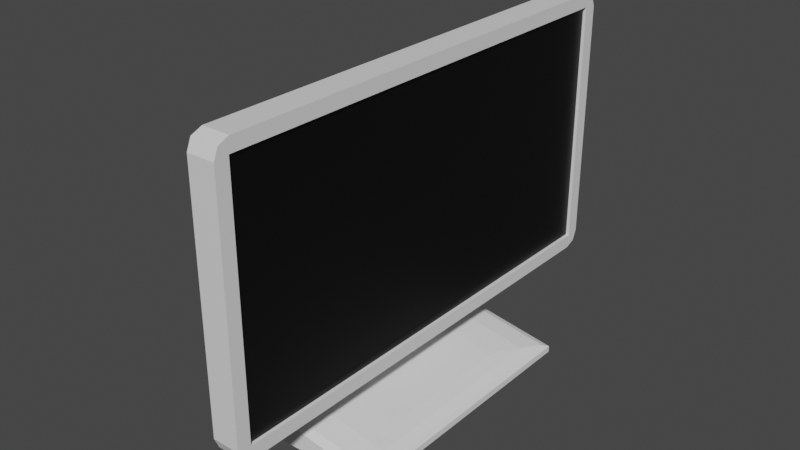 # Source: tv_0.blend  (saved by Blender 3.6.13; exported with 4.5.12 LTS)
import bpy
from mathutils import Matrix  # noqa: F401  (used for matrix-valued properties, if any)

bpy.ops.wm.read_factory_settings(use_empty=True)
scene = bpy.context.scene
scene.name = 'Scene'

# ---- collections
col_tv = bpy.data.collections.new('Tv'); scene.collection.children.link(col_tv)

# ---- materials (node trees are filled in below, after node groups)
mat_material = bpy.data.materials.new('Material')
mat_material.alpha_threshold = 0.0
mat_material.use_transparent_shadow = False
mat_material.roughness = 0.5
mat_material.line_color = (0.0, 0.0, 0.0, 1.0)
mat_material_001 = bpy.data.materials.new('Material.001')
mat_material_001.use_transparent_shadow = False

# ---- material node trees
mat_material.use_nodes = True; mat_material.node_tree.nodes.clear()
_N = mat_material.node_tree.nodes; _L = mat_material.node_tree.links
n0 = _N.new('ShaderNodeOutputMaterial'); n0.name = 'Material Output'; n0.location = (300, 300)
n1 = _N.new('ShaderNodeBsdfPrincipled'); n1.name = 'Principled BSDF'; n1.location = (10, 300)
n1.distribution = 'GGX'
n1.subsurface_method = 'RANDOM_WALK_SKIN'
n1.inputs[3].default_value = 1.45
n1.inputs[27].default_value = (0.0, 0.0, 0.0, 1.0)
n1.inputs[28].default_value = 1.0
_L.new(n1.outputs[0], n0.inputs[0])
n0.is_active_output = True
mat_material_001.use_nodes = True; mat_material_001.node_tree.nodes.clear()
_N = mat_material_001.node_tree.nodes; _L = mat_material_001.node_tree.links
n0 = _N.new('ShaderNodeBsdfPrincipled'); n0.name = 'Principled BSDF'; n0.location = (10, 300)
n0.distribution = 'GGX'
n0.subsurface_method = 'RANDOM_WALK_SKIN'
n0.inputs[0].default_value = (0.0, 0.0, 0.0, 1.0)
n0.inputs[3].default_value = 1.45
n0.inputs[27].default_value = (0.0, 0.0, 0.0, 1.0)
n0.inputs[28].default_value = 1.0
n1 = _N.new('ShaderNodeOutputMaterial'); n1.name = 'Material Output'; n1.location = (300, 300)
_L.new(n0.outputs[0], n1.inputs[0])
n1.is_active_output = True

# ---- world
world_world = bpy.data.worlds.new('World'); scene.world = world_world
world_world.use_nodes = True; world_world.node_tree.nodes.clear()
_N = world_world.node_tree.nodes; _L = world_world.node_tree.links
n0 = _N.new('ShaderNodeOutputWorld'); n0.name = 'World Output'; n0.location = (300, 300)
n1 = _N.new('ShaderNodeBackground'); n1.name = 'Background'; n1.location = (10, 300)
n1.inputs[0].default_value = (0.05088, 0.05088, 0.05088, 1.0)
_L.new(n1.outputs[0], n0.inputs[0])
n0.is_active_output = True
world_world.color = (0.05088, 0.05088, 0.05088)
world_world.use_sun_shadow = False
world_world.sun_shadow_jitter_overblur = 0.0

# ---- meshes
me_cube = bpy.data.meshes.new('Cube')
me_cube.from_pydata([(0.03675, 0.6166, 0.3307), (0.03675, 0.6166, -0.3307), (0.03675, -0.6166, 0.3307), (0.03675, -0.6166, -0.3307), (0.02756, 0.6166, 0.3307), (0.02756, 0.6166, -0.3307), (0.02756, -0.6166, 0.3307), (0.02756, -0.6166, -0.3307), (-0.03675, 0.6125, 0.3675), (-0.03675, 0.6533, 0.3267), (-0.03675, 0.6414, 0.3555), (-0.03675, 0.6533, -0.3267), (-0.03675, 0.6125, -0.3675), (-0.03675, 0.6414, -0.3555), (-0.03675, -0.6533, 0.3267), (-0.03675, -0.6125, 0.3675), (-0.03675, -0.6414, 0.3555), (-0.03675, -0.6125, -0.3675), (-0.03675, -0.6533, -0.3267), (-0.03675, -0.6414, -0.3555), (0.03675, 0.6533, 0.3267), (0.03675, 0.6125, 0.3675), (0.03675, 0.6245, 0.3386), (0.03675, 0.6414, 0.3555), (0.03675, 0.6125, -0.3675), (0.03675, 0.6533, -0.3267), (0.03675, 0.6245, -0.3386), (0.03675, 0.6414, -0.3555), (0.03675, -0.6125, 0.3675), (0.03675, -0.6533, 0.3267), (0.03675, -0.6245, 0.3386), (0.03675, -0.6414, 0.3555), (0.03675, -0.6533, -0.3267), (0.03675, -0.6125, -0.3675), (0.03675, -0.6245, -0.3386), (0.03675, -0.6414, -0.3555)], [], [(12, 24, 33, 17), (0, 1, 26, 25, 20, 22), (21, 8, 15, 28), (32, 29, 14, 18), (2, 3, 7, 6), (17, 19, 18, 14, 16, 15, 8, 10, 9, 11, 13, 12), (2, 0, 22, 21, 28, 30), (1, 3, 34, 33, 24, 26), (3, 2, 30, 29, 32, 34), (5, 4, 6, 7), (0, 2, 6, 4), (1, 0, 4, 5), (3, 1, 5, 7), (20, 23, 22), (23, 21, 22), (24, 27, 26), (27, 25, 26), (28, 31, 30), (31, 29, 30), (32, 35, 34), (35, 33, 34), (24, 12, 13, 27), (27, 13, 11, 25), (28, 15, 16, 31), (31, 16, 14, 29), (17, 33, 35, 19), (19, 35, 32, 18), (8, 21, 23, 10), (10, 23, 20, 9), (11, 9, 20, 25)])
me_cube.polygons.foreach_set('material_index', [0, 0, 0, 0, 0, 0, 0, 0, 0, 1, 0, 0, 0, 0, 0, 0, 0, 0, 0, 0, 0, 0, 0, 0, 0, 0, 0, 0, 0, 0])
_uv = me_cube.uv_layers.new(name='UVMap')
_uv.uv.foreach_set('vector', [0.125, 0.5078, 0.375, 0.5078, 0.375, 0.7422, 0.125, 0.7422, 0.6125, 0.507, 0.3875, 0.507, 0.3848, 0.5055, 0.3889, 0.5, 0.6111, 0.5, 0.6152, 0.5055, 0.625, 0.5078, 0.875, 0.5078, 0.875, 0.7422, 0.625, 0.7422, 0.3889, 0.75, 0.6111, 0.75, 0.6111, 1.0, 0.3889, 1.0, 0.6125, 0.743, 0.3875, 0.743, 0.3875, 0.743, 0.6125, 0.743, 0.375, 0.007814, 0.3791, 0.002289, 0.3889, 0.0, 0.6111, 0.0, 0.6209, 0.002289, 0.625, 0.007814, 0.625, 0.2422, 0.6209, 0.2477, 0.6111, 0.25, 0.3889, 0.25, 0.3791, 0.2477, 0.375, 0.2422, 0.6125, 0.743, 0.6125, 0.507, 0.6152, 0.5055, 0.625, 0.5078, 0.625, 0.7422, 0.6152, 0.7445, 0.3875, 0.507, 0.3875, 0.743, 0.3848, 0.7445, 0.375, 0.7422, 0.375, 0.5078, 0.3848, 0.5055, 0.3875, 0.743, 0.6125, 0.743, 0.6152, 0.7445, 0.6111, 0.75, 0.3889, 0.75, 0.3848, 0.7445, 0.3875, 0.507, 0.6125, 0.507, 0.6125, 0.743, 0.3875, 0.743, 0.6125, 0.507, 0.6125, 0.743, 0.6125, 0.743, 0.6125, 0.507, 0.3875, 0.507, 0.6125, 0.507, 0.6125, 0.507, 0.3875, 0.507, 0.3875, 0.743, 0.3875, 0.507, 0.3875, 0.507, 0.3875, 0.743, 0.6111, 0.5, 0.6209, 0.5023, 0.6152, 0.5055, 0.6209, 0.5023, 0.6181, 0.5039, 0.6152, 0.5055, 0.375, 0.5078, 0.3791, 0.5023, 0.3848, 0.5055, 0.3791, 0.5023, 0.3819, 0.5039, 0.3848, 0.5055, 0.6181, 0.7461, 0.6209, 0.7477, 0.6152, 0.7445, 0.6209, 0.7477, 0.6111, 0.75, 0.6152, 0.7445, 0.3819, 0.7461, 0.3791, 0.7477, 0.3848, 0.7445, 0.3791, 0.7477, 0.375, 0.7422, 0.3848, 0.7445, 0.375, 0.5078, 0.125, 0.5078, 0.125, 0.5, 0.375, 0.5, 0.375, 0.5, 0.375, 0.25, 0.3889, 0.25, 0.3889, 0.5, 0.625, 0.7422, 0.875, 0.7422, 0.875, 0.75, 0.625, 0.75, 0.625, 0.75, 0.625, 1.0, 0.6111, 1.0, 0.6111, 0.75, 0.125, 0.7422, 0.375, 0.7422, 0.375, 0.75, 0.125, 0.75, 0.375, 1.0, 0.375, 0.75, 0.3889, 0.75, 0.3889, 1.0, 0.875, 0.5078, 0.625, 0.5078, 0.625, 0.5, 0.875, 0.5, 0.625, 0.25, 0.625, 0.5, 0.6111, 0.5, 0.6111, 0.25, 0.3889, 0.25, 0.6111, 0.25, 0.6111, 0.5, 0.3889, 0.5])
me_cube.materials.append(mat_material)
me_cube.materials.append(mat_material_001)
me_cube.use_mirror_vertex_groups = False
me_cube.update()
me_cube_002 = bpy.data.meshes.new('Cube.002')
me_cube_002.from_pydata([(-0.3097, -0.3675, 0.0), (-0.3097, 0.3675, 0.0), (0.1312, -0.3675, 0.0), (0.1312, 0.3675, 0.0), (-0.08925, 0.3675, 0.0), (-0.08925, -0.3675, 0.0), (-0.08925, -0.0735, 0.0), (-0.08925, 0.0735, 0.0), (-0.3097, -0.0735, 0.0), (-0.3097, 0.0735, 0.0), (-0.08925, -0.147, 0.0735), (-0.08925, 0.147, 0.0735), (0.1312, 0.0735, 0.0), (0.1312, -0.0735, 0.0), (-0.1856, 0.3675, 0.0), (-0.1856, -0.3675, 0.0), (-0.1856, -0.0735, 0.0), (-0.1856, 0.0735, 0.0), (-0.08925, 0.147, 0.3452), (-0.08925, -0.147, 0.3452), (-0.03221, 0.147, 0.3544), (-0.03221, -0.147, 0.3544), (-0.2368, -0.1955, 0.04891), (-0.3097, -0.3675, 0.01718), (-0.2733, -0.2815, 0.04021), (-0.3, -0.3445, 0.02859), (-0.2368, 0.1955, 0.04891), (-0.3097, 0.3675, 0.01718), (-0.2733, 0.2815, 0.04021), (-0.3, 0.3445, 0.02859), (0.05828, -0.1955, 0.04891), (0.1312, -0.3675, 0.01718), (0.09476, -0.2815, 0.04021), (0.1215, -0.3445, 0.02859), (0.05828, 0.1955, 0.04891), (0.1312, 0.3675, 0.01718), (0.09476, 0.2815, 0.04021), (0.1215, 0.3445, 0.02859), (-0.08925, 0.3675, 0.05357), (-0.08925, 0.1955, 0.0735), (-0.08925, 0.3445, 0.06354), (-0.08925, 0.2815, 0.07083), (-0.08925, -0.1955, 0.0735), (-0.08925, -0.3675, 0.05357), (-0.08925, -0.2815, 0.07083), (-0.08925, -0.3445, 0.06354), (0.05828, -0.09782, 0.04891), (0.1312, -0.0735, 0.01735), (0.09476, -0.08566, 0.04023), (0.1215, -0.07676, 0.02868), (0.1312, 0.0735, 0.01735), (0.05828, 0.09782, 0.04891), (0.1215, 0.07676, 0.02868), (0.09476, 0.08566, 0.04023), (-0.2368, 0.1167, 0.04891), (-0.3097, 0.0735, 0.01735), (-0.2733, 0.09511, 0.04023), (-0.3, 0.07929, 0.02868), (-0.3097, -0.0735, 0.01735), (-0.2368, -0.1167, 0.04891), (-0.3, -0.07929, 0.02868), (-0.2733, -0.09511, 0.04023), (-0.1856, -0.3675, 0.03751), (-0.1856, -0.1955, 0.05744), (-0.1856, -0.3445, 0.04747), (-0.1856, -0.2815, 0.05477), (-0.1856, 0.3675, 0.03751), (-0.1856, 0.1955, 0.05744), (-0.1856, 0.3445, 0.04747), (-0.1856, 0.2815, 0.05477), (-0.1856, 0.08412, 0.05744), (-0.1479, 0.147, 0.06372), (-0.1856, 0.1955, 0.05744), (-0.2115, 0.1317, 0.05312), (-0.1746, 0.1286, 0.05928), (-0.1479, -0.147, 0.06372), (-0.1856, -0.08412, 0.05744), (-0.2115, -0.1317, 0.05312), (-0.1856, -0.1955, 0.05744), (-0.1746, -0.1286, 0.05928), (-0.08925, 0.08412, 0.441), (-0.08925, 0.147, 0.4322), (-0.08925, 0.1286, 0.4384), (-0.08925, -0.147, 0.4322), (-0.08925, -0.08412, 0.441), (-0.08925, -0.1286, 0.4384), (-0.1479, 0.147, 0.4224), (-0.1856, 0.08412, 0.4249), (-0.1746, 0.1286, 0.4242), (-0.1479, -0.147, 0.4224), (-0.1856, -0.08412, 0.4249), (-0.1746, -0.1286, 0.4242), (-0.1479, -0.147, 0.3355), (-0.1856, -0.08412, 0.3292), (-0.1746, -0.1286, 0.331), (-0.1856, 0.08412, 0.3292), (-0.1479, 0.147, 0.3355), (-0.1746, 0.1286, 0.331), (-0.03221, 0.147, 0.4414), (-0.03221, 0.08412, 0.4502), (-0.03221, 0.1286, 0.4476), (-0.03221, -0.08412, 0.4502), (-0.03221, -0.147, 0.4414), (-0.03221, -0.1286, 0.4476)], [], [(3, 35, 50, 12), (80, 84, 101, 99), (39, 67, 72, 71, 11), (7, 12, 13, 6), (8, 58, 55, 9), (12, 50, 47, 13), (46, 10, 42, 30), (5, 43, 62, 15), (16, 6, 5, 15), (4, 3, 12, 7), (15, 62, 23, 0), (14, 4, 7, 17), (34, 39, 11, 51), (13, 47, 31, 2), (2, 31, 43, 5), (4, 38, 35, 3), (70, 73, 54, 59, 77, 76), (1, 27, 66, 14), (70, 76, 93, 95), (6, 13, 2, 5), (17, 7, 6, 16), (9, 17, 16, 8), (51, 11, 10, 46), (14, 66, 38, 4), (1, 14, 17, 9), (8, 16, 15, 0), (9, 55, 27, 1), (92, 19, 83, 89), (78, 77, 59, 22, 63), (18, 96, 86, 81), (83, 19, 21, 102), (21, 20, 98, 100, 99, 101, 103, 102), (18, 81, 98, 20), (67, 26, 54, 73, 72), (75, 10, 19, 92), (10, 75, 78, 63, 42), (10, 11, 18, 19), (19, 18, 20, 21), (80, 87, 90, 84), (95, 93, 90, 87), (39, 34, 36, 41), (41, 36, 37, 40), (40, 37, 35, 38), (63, 22, 24, 65), (65, 24, 25, 64), (64, 25, 23, 62), (67, 39, 41, 69), (69, 41, 40, 68), (68, 40, 38, 66), (30, 42, 44, 32), (32, 44, 45, 33), (33, 45, 43, 31), (59, 54, 56, 61), (61, 56, 57, 60), (60, 57, 55, 58), (51, 46, 48, 53), (53, 48, 49, 52), (52, 49, 47, 50), (31, 47, 49, 33), (33, 49, 48, 32), (32, 48, 46, 30), (34, 51, 53, 36), (36, 53, 52, 37), (37, 52, 50, 35), (27, 55, 57, 29), (29, 57, 56, 28), (28, 56, 54, 26), (22, 59, 61, 24), (24, 61, 60, 25), (25, 60, 58, 23), (42, 63, 65, 44), (44, 65, 64, 45), (45, 64, 62, 43), (26, 67, 69, 28), (28, 69, 68, 29), (29, 68, 66, 27), (0, 23, 58, 8), (70, 74, 71, 72, 73), (75, 79, 76, 77, 78), (87, 80, 82, 88), (88, 82, 81, 86), (84, 90, 91, 85), (85, 91, 89, 83), (93, 76, 79, 94), (94, 79, 75, 92), (96, 71, 74, 97), (97, 74, 70, 95), (90, 93, 94, 91), (91, 94, 92, 89), (86, 96, 97, 88), (88, 97, 95, 87), (80, 99, 100, 82), (82, 100, 98, 81), (83, 102, 103, 85), (85, 103, 101, 84), (11, 71, 96, 18)])
_uv = me_cube_002.uv_layers.new(name='UVMap')
_uv.uv.foreach_set('vector', [0.375, 0.5, 0.4918, 0.5, 0.493, 0.6, 0.375, 0.6, 0.75, 0.6107, 0.75, 0.6393, 0.75, 0.6393, 0.75, 0.6107, 0.75, 0.578, 0.8046, 0.578, 0.8046, 0.578, 0.7833, 0.6, 0.75, 0.6, 0.25, 0.6, 0.375, 0.6, 0.375, 0.65, 0.25, 0.65, 0.375, 0.1, 0.493, 0.1, 0.493, 0.15, 0.375, 0.15, 0.375, 0.6, 0.493, 0.6, 0.493, 0.65, 0.375, 0.65, 0.6664, 0.65, 0.75, 0.65, 0.75, 0.672, 0.6664, 0.6861, 0.375, 0.875, 0.5572, 0.875, 0.5383, 0.9296, 0.375, 0.9296, 0.1954, 0.65, 0.25, 0.65, 0.25, 0.75, 0.1954, 0.75, 0.25, 0.5, 0.375, 0.5, 0.375, 0.6, 0.25, 0.6, 0.375, 0.9296, 0.5383, 0.9296, 0.4918, 1.0, 0.375, 1.0, 0.1954, 0.5, 0.25, 0.5, 0.25, 0.6, 0.1954, 0.6, 0.6664, 0.5639, 0.75, 0.578, 0.75, 0.6, 0.6664, 0.6, 0.375, 0.65, 0.493, 0.65, 0.4918, 0.75, 0.375, 0.75, 0.375, 0.75, 0.4918, 0.75, 0.5572, 0.875, 0.375, 0.875, 0.375, 0.375, 0.5572, 0.375, 0.4918, 0.5, 0.375, 0.5, 0.8046, 0.6107, 0.8193, 0.6, 0.8336, 0.6, 0.8336, 0.65, 0.8193, 0.65, 0.8046, 0.6393, 0.375, 0.25, 0.4918, 0.25, 0.5383, 0.3204, 0.375, 0.3204, 0.8046, 0.6107, 0.8046, 0.6393, 0.8046, 0.6393, 0.8046, 0.6107, 0.25, 0.65, 0.375, 0.65, 0.375, 0.75, 0.25, 0.75, 0.1954, 0.6, 0.25, 0.6, 0.25, 0.65, 0.1954, 0.65, 0.125, 0.6, 0.1954, 0.6, 0.1954, 0.65, 0.125, 0.65, 0.6664, 0.6, 0.75, 0.6, 0.75, 0.65, 0.6664, 0.65, 0.375, 0.3204, 0.5383, 0.3204, 0.5572, 0.375, 0.375, 0.375, 0.125, 0.5, 0.1954, 0.5, 0.1954, 0.6, 0.125, 0.6, 0.125, 0.65, 0.1954, 0.65, 0.1954, 0.75, 0.125, 0.75, 0.375, 0.15, 0.493, 0.15, 0.4918, 0.25, 0.375, 0.25, 0.7833, 0.65, 0.75, 0.65, 0.75, 0.65, 0.7833, 0.65, 0.8046, 0.672, 0.8193, 0.65, 0.8336, 0.65, 0.8336, 0.6809, 0.8046, 0.672, 0.75, 0.6, 0.7833, 0.6, 0.7833, 0.6, 0.75, 0.6, 0.75, 0.65, 0.75, 0.65, 0.75, 0.65, 0.75, 0.65, 0.75, 0.65, 0.75, 0.6, 0.75, 0.6, 0.75, 0.601, 0.75, 0.6107, 0.75, 0.6393, 0.75, 0.649, 0.75, 0.65, 0.75, 0.6, 0.75, 0.6, 0.75, 0.6, 0.75, 0.6, 0.8046, 0.578, 0.8336, 0.5691, 0.8336, 0.6, 0.8193, 0.6, 0.8046, 0.578, 0.7833, 0.65, 0.75, 0.65, 0.75, 0.65, 0.7833, 0.65, 0.75, 0.65, 0.7833, 0.65, 0.8046, 0.672, 0.8046, 0.672, 0.75, 0.672, 0.75, 0.65, 0.75, 0.6, 0.75, 0.6, 0.75, 0.65, 0.75, 0.65, 0.75, 0.6, 0.75, 0.6, 0.75, 0.65, 0.75, 0.6107, 0.8046, 0.6107, 0.8046, 0.6393, 0.75, 0.6393, 0.8046, 0.6107, 0.8046, 0.6393, 0.8046, 0.6393, 0.8046, 0.6107, 0.75, 0.578, 0.6664, 0.5639, 0.6412, 0.5, 0.7455, 0.5, 0.625, 0.3795, 0.625, 0.4838, 0.5647, 0.4945, 0.5911, 0.375, 0.5911, 0.375, 0.5647, 0.4945, 0.4918, 0.5, 0.5572, 0.375, 0.8046, 0.672, 0.8336, 0.6809, 0.8588, 0.75, 0.8092, 0.75, 0.625, 0.9342, 0.625, 0.9838, 0.5639, 0.9945, 0.5816, 0.9296, 0.5816, 0.9296, 0.5639, 0.9945, 0.4918, 1.0, 0.5383, 0.9296, 0.8046, 0.578, 0.75, 0.578, 0.7545, 0.5, 0.8046, 0.5, 0.625, 0.3204, 0.625, 0.3705, 0.5911, 0.375, 0.5816, 0.3204, 0.5816, 0.3204, 0.5911, 0.375, 0.5572, 0.375, 0.5383, 0.3204, 0.6664, 0.6861, 0.75, 0.672, 0.7455, 0.75, 0.6412, 0.75, 0.625, 0.7662, 0.625, 0.8705, 0.5911, 0.875, 0.5647, 0.7555, 0.5647, 0.7555, 0.5911, 0.875, 0.5572, 0.875, 0.4918, 0.75, 0.8336, 0.65, 0.8336, 0.6, 0.875, 0.6, 0.875, 0.65, 0.625, 0.1, 0.625, 0.15, 0.5701, 0.152, 0.5701, 0.09803, 0.5701, 0.09803, 0.5701, 0.152, 0.493, 0.15, 0.493, 0.1, 0.6664, 0.6, 0.6664, 0.65, 0.6413, 0.6508, 0.6413, 0.5992, 0.6413, 0.5992, 0.6413, 0.6508, 0.5701, 0.6511, 0.5701, 0.5989, 0.5701, 0.5989, 0.5701, 0.6511, 0.493, 0.65, 0.493, 0.6, 0.4918, 0.75, 0.493, 0.65, 0.5701, 0.6511, 0.5695, 0.7422, 0.5695, 0.7422, 0.5701, 0.6511, 0.6413, 0.6508, 0.6412, 0.7195, 0.6412, 0.7195, 0.6413, 0.6508, 0.6664, 0.65, 0.6664, 0.6861, 0.6664, 0.5639, 0.6664, 0.6, 0.6413, 0.5992, 0.6412, 0.5305, 0.6412, 0.5305, 0.6413, 0.5992, 0.5701, 0.5989, 0.5695, 0.5078, 0.5695, 0.5078, 0.5701, 0.5989, 0.493, 0.6, 0.4918, 0.5, 0.4918, 0.25, 0.493, 0.15, 0.5701, 0.152, 0.5695, 0.2422, 0.5695, 0.2422, 0.5701, 0.152, 0.625, 0.1573, 0.625, 0.2207, 0.875, 0.5293, 0.875, 0.5927, 0.8336, 0.6, 0.8336, 0.5691, 0.8336, 0.6809, 0.8336, 0.65, 0.875, 0.6573, 0.875, 0.7207, 0.625, 0.02925, 0.625, 0.09265, 0.5701, 0.09803, 0.5695, 0.007838, 0.5695, 0.007838, 0.5701, 0.09803, 0.493, 0.1, 0.4918, 0.0, 0.75, 0.672, 0.8046, 0.672, 0.8046, 0.75, 0.7545, 0.75, 0.625, 0.8795, 0.625, 0.9296, 0.5816, 0.9296, 0.5911, 0.875, 0.5911, 0.875, 0.5816, 0.9296, 0.5383, 0.9296, 0.5572, 0.875, 0.8336, 0.5691, 0.8046, 0.578, 0.8092, 0.5, 0.8588, 0.5, 0.625, 0.2662, 0.625, 0.3158, 0.5816, 0.3204, 0.5639, 0.2555, 0.5639, 0.2555, 0.5816, 0.3204, 0.5383, 0.3204, 0.4918, 0.25, 0.375, 0.0, 0.4918, 0.0, 0.493, 0.1, 0.375, 0.1, 0.8046, 0.6107, 0.8046, 0.6031, 0.8046, 0.6, 0.8046, 0.578, 0.8193, 0.6, 0.7833, 0.65, 0.7984, 0.65, 0.8046, 0.65, 0.8193, 0.65, 0.8046, 0.672, 0.8046, 0.6107, 0.75, 0.6107, 0.7522, 0.6, 0.8037, 0.6, 0.8037, 0.6, 0.7522, 0.6, 0.75, 0.6, 0.7833, 0.6, 0.75, 0.6393, 0.8046, 0.6393, 0.8037, 0.65, 0.7522, 0.65, 0.7522, 0.65, 0.8037, 0.65, 0.7833, 0.65, 0.75, 0.65, 0.8046, 0.6393, 0.8046, 0.6393, 0.8046, 0.65, 0.8046, 0.65, 0.8046, 0.65, 0.8046, 0.65, 0.7833, 0.65, 0.7833, 0.65, 0.7833, 0.6, 0.7833, 0.6, 0.8046, 0.6, 0.8046, 0.6, 0.8046, 0.6, 0.8046, 0.6, 0.8046, 0.6107, 0.8046, 0.6107, 0.8046, 0.6393, 0.8046, 0.6393, 0.8046, 0.65, 0.8037, 0.65, 0.8037, 0.65, 0.8046, 0.65, 0.7833, 0.65, 0.7833, 0.65, 0.7833, 0.6, 0.7833, 0.6, 0.8046, 0.6, 0.8037, 0.6, 0.8037, 0.6, 0.8046, 0.6, 0.8046, 0.6107, 0.8046, 0.6107, 0.75, 0.6107, 0.75, 0.6107, 0.75, 0.601, 0.7522, 0.6, 0.7522, 0.6, 0.75, 0.601, 0.75, 0.6, 0.75, 0.6, 0.75, 0.65, 0.75, 0.65, 0.75, 0.649, 0.7522, 0.65, 0.7522, 0.65, 0.75, 0.649, 0.75, 0.6393, 0.75, 0.6393, 0.75, 0.6, 0.7833, 0.6, 0.7833, 0.6, 0.75, 0.6])
me_cube_002.update()

# ---- objects
ob_cube = bpy.data.objects.new('Cube', me_cube)
ob_cube_001 = bpy.data.objects.new('Cube.001', me_cube_002)

# ---- transforms, parenting, visibility, modifiers, constraints
ob_cube.parent = ob_cube_001
ob_cube.location = (-0.01575, 0.0, 0.5512)
ob_cube.lock_rotations_4d = False
ob_cube.empty_display_type = 'ARROWS'
ob_cube.lineart.crease_threshold = 0.0
ob_cube_001.location = (1.49e-08, 0.0, 0.0)

# ---- collection membership
col_tv.objects.link(ob_cube)
col_tv.objects.link(ob_cube_001)

# ---- scene / render settings (as saved in the file)
scene.frame_start = 1; scene.frame_end = 250; scene.frame_set(1)
scene.render.engine = 'BLENDER_EEVEE_NEXT'
scene.cycles.sampling_pattern = 'TABULATED_SOBOL'
scene.view_settings.view_transform = 'Filmic'
bpy.context.view_layer.update()

# ---- added for rendering (the .blend has no active camera and no usable light): camera, sun
cam_auto = bpy.data.cameras.new('AutoCamera')
cam_auto.lens = 50.0
cam_auto.sensor_width = 36.0
cam_auto.clip_end = 1000.0
ob_auto_camera = bpy.data.objects.new('AutoCamera', cam_auto)
scene.collection.objects.link(ob_auto_camera)
ob_auto_camera.location = (1.44393, -1.83982, 1.68592)
ob_auto_camera.rotation_euler = (1.09748, -7.21219e-08, 0.694738)
scene.camera = ob_auto_camera
light_auto_sun = bpy.data.lights.new('AutoSun', 'SUN')
light_auto_sun.energy = 3.0
light_auto_sun.angle = 0.0523599
ob_auto_sun = bpy.data.objects.new('AutoSun', light_auto_sun)
scene.collection.objects.link(ob_auto_sun)
ob_auto_sun.rotation_euler = (0.872665, 0.174533, 0.523599)
bpy.context.view_layer.update()
